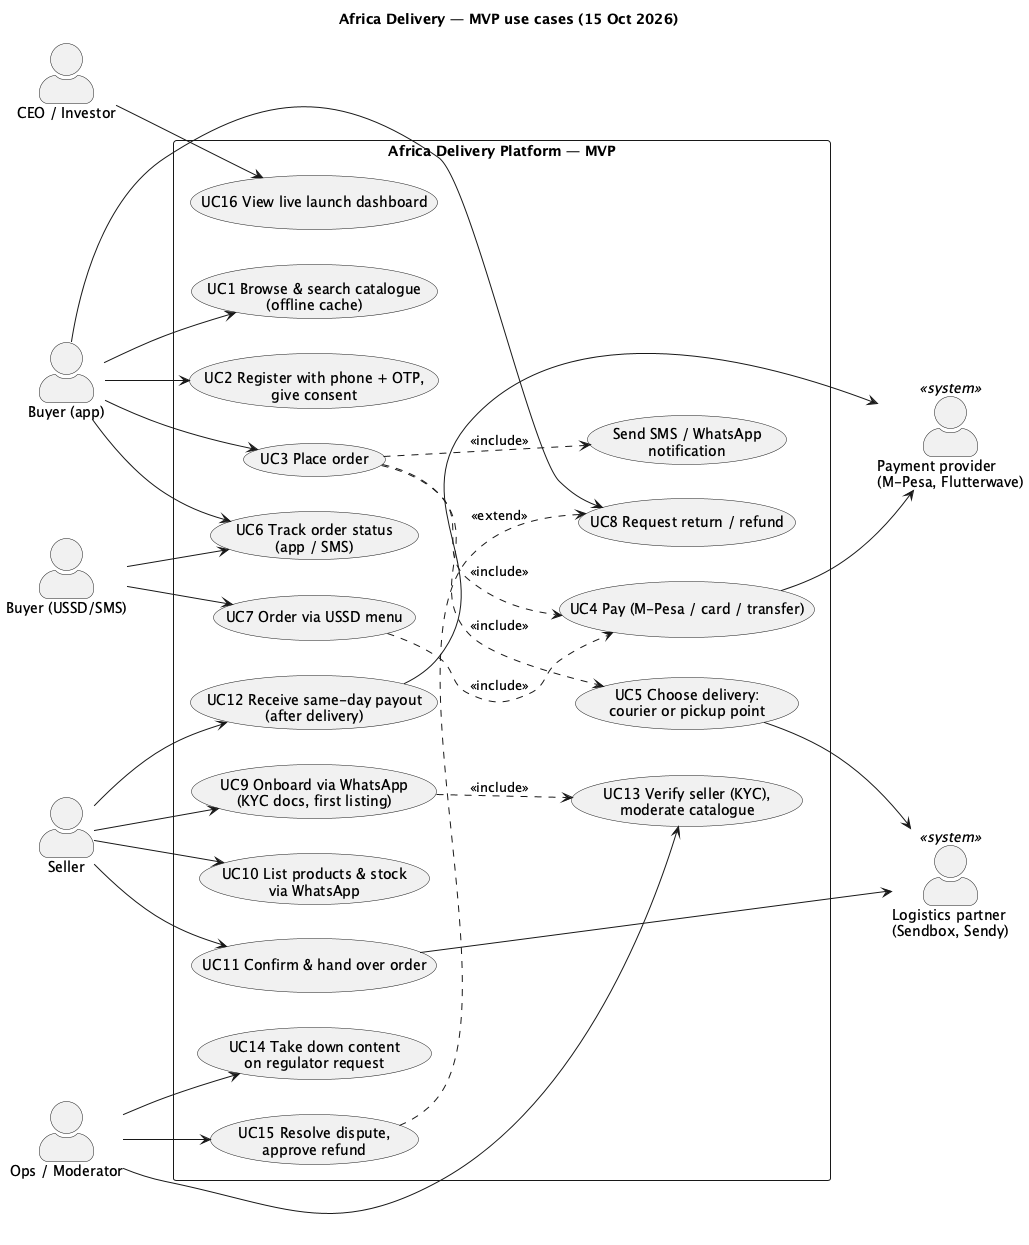

The diagram above was rendered by PlantUML. Its source (embedded in the PNG):
@startuml use-cases
left to right direction
skinparam packageStyle rectangle
skinparam actorStyle awesome
title Africa Delivery — MVP use cases (15 Oct 2026)

actor "Buyer (app)" as B
actor "Buyer (USSD/SMS)" as BU
actor "Seller" as S
actor "Ops / Moderator" as O
actor "CEO / Investor" as C
actor "Payment provider\n(M-Pesa, Flutterwave)" as P <<system>>
actor "Logistics partner\n(Sendbox, Sendy)" as L <<system>>

rectangle "Africa Delivery Platform — MVP" {
  usecase "UC1 Browse & search catalogue\n(offline cache)" as UC1
  usecase "UC2 Register with phone + OTP,\ngive consent" as UC2
  usecase "UC3 Place order" as UC3
  usecase "UC4 Pay (M-Pesa / card / transfer)" as UC4
  usecase "UC5 Choose delivery:\ncourier or pickup point" as UC5
  usecase "UC6 Track order status\n(app / SMS)" as UC6
  usecase "UC7 Order via USSD menu" as UC7
  usecase "UC8 Request return / refund" as UC8
  usecase "UC9 Onboard via WhatsApp\n(KYC docs, first listing)" as UC9
  usecase "UC10 List products & stock\nvia WhatsApp" as UC10
  usecase "UC11 Confirm & hand over order" as UC11
  usecase "UC12 Receive same-day payout\n(after delivery)" as UC12
  usecase "UC13 Verify seller (KYC),\nmoderate catalogue" as UC13
  usecase "UC14 Take down content\non regulator request" as UC14
  usecase "UC15 Resolve dispute,\napprove refund" as UC15
  usecase "UC16 View live launch dashboard" as UC16
  usecase "Send SMS / WhatsApp\nnotification" as N
}

B --> UC1
B --> UC2
B --> UC3
B --> UC6
B --> UC8
BU --> UC7
BU --> UC6
UC3 ..> UC4 : <<include>>
UC3 ..> UC5 : <<include>>
UC7 ..> UC4 : <<include>>
UC3 ..> N : <<include>>
S --> UC9
S --> UC10
S --> UC11
S --> UC12
O --> UC13
O --> UC14
O --> UC15
C --> UC16
UC4 --> P
UC12 --> P
UC5 --> L
UC11 --> L
UC9 ..> UC13 : <<include>>
UC15 ..> UC8 : <<extend>>
@enduml